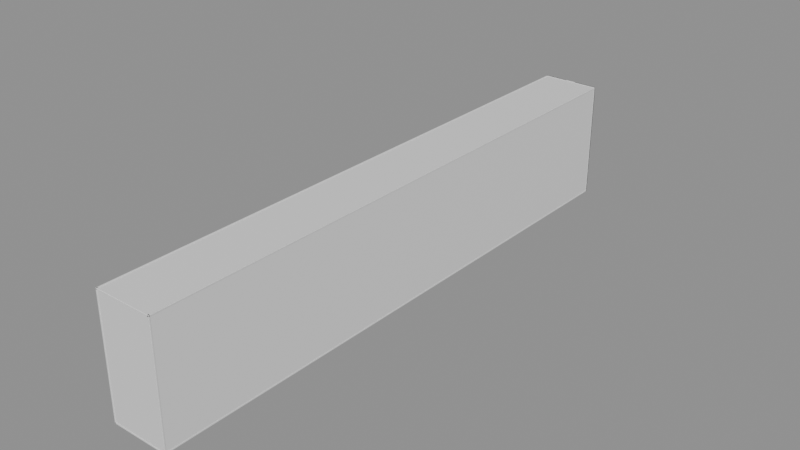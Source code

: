 # Source: Room20Walls.blend  (saved by Blender 5.2.44; exported with 4.5.12 LTS)
import bpy
from mathutils import Matrix  # noqa: F401  (used for matrix-valued properties, if any)

bpy.ops.wm.read_factory_settings(use_empty=True)
scene = bpy.context.scene
scene.name = 'Room20Walls'

# ---- collections
col_editablewalls = bpy.data.collections.new('EditableWalls'); scene.collection.children.link(col_editablewalls)
col_editableplatforms = bpy.data.collections.new('EditablePlatforms'); scene.collection.children.link(col_editableplatforms)
col_room_shell___hide_here = bpy.data.collections.new('ROOM SHELL — HIDE HERE'); scene.collection.children.link(col_room_shell___hide_here)

# ---- materials (node trees are filled in below, after node groups)
mat_roomwallmaterial = bpy.data.materials.new('RoomWallMaterial')
mat_roomwallmaterial.diffuse_color = (0.3, 0.39, 0.42, 1.0)
mat_roomreferencematerial = bpy.data.materials.new('RoomReferenceMaterial')
mat_roomreferencematerial.diffuse_color = (0.16, 0.24, 0.28, 1.0)

# ---- material node trees
mat_roomwallmaterial.use_nodes = True; mat_roomwallmaterial.node_tree.nodes.clear()
_N = mat_roomwallmaterial.node_tree.nodes; _L = mat_roomwallmaterial.node_tree.links
n0 = _N.new('ShaderNodeBsdfPrincipled'); n0.name = 'Principled BSDF'; n0.location = (-200, 100)
n0.inputs[10].default_value = 0.005
n1 = _N.new('ShaderNodeOutputMaterial'); n1.name = 'Material Output'; n1.location = (200, 100)
_L.new(n0.outputs[0], n1.inputs[0])
n1.is_active_output = True
mat_roomreferencematerial.use_nodes = True; mat_roomreferencematerial.node_tree.nodes.clear()
_N = mat_roomreferencematerial.node_tree.nodes; _L = mat_roomreferencematerial.node_tree.links
n0 = _N.new('ShaderNodeBsdfPrincipled'); n0.name = 'Principled BSDF'; n0.location = (-200, 100)
n0.inputs[10].default_value = 0.005
n1 = _N.new('ShaderNodeOutputMaterial'); n1.name = 'Material Output'; n1.location = (200, 100)
_L.new(n0.outputs[0], n1.inputs[0])
n1.is_active_output = True

# ---- meshes
me_startrail_1_mesh = bpy.data.meshes.new('StartRail-1_Mesh')
me_startrail_1_mesh.from_pydata([(-0.18, -11.4, -0.61), (0.18, -11.4, -0.61), (0.18, 11.4, -0.61), (-0.18, 11.4, -0.61), (-0.18, -11.4, 0.61), (0.18, -11.4, 0.61), (0.18, 11.4, 0.61), (-0.18, 11.4, 0.61)], [], [(0, 1, 2, 3), (4, 7, 6, 5), (0, 4, 5, 1), (1, 5, 6, 2), (2, 6, 7, 3), (4, 0, 3, 7)])
me_startrail_1_mesh.materials.append(mat_roomwallmaterial)
me_startrail_1_mesh.update()
me_transitrail_1_mesh = bpy.data.meshes.new('TransitRail-1_Mesh')
me_transitrail_1_mesh.from_pydata([(-0.18, -7.02, -0.61), (0.18, -7.02, -0.61), (0.18, 7.02, -0.61), (-0.18, 7.02, -0.61), (-0.18, -7.02, 0.61), (0.18, -7.02, 0.61), (0.18, 7.02, 0.61), (-0.18, 7.02, 0.61)], [], [(0, 1, 2, 3), (4, 7, 6, 5), (0, 4, 5, 1), (1, 5, 6, 2), (2, 6, 7, 3), (4, 0, 3, 7)])
me_transitrail_1_mesh.materials.append(mat_roomwallmaterial)
me_transitrail_1_mesh.update()
me_pistonrail_1_mesh = bpy.data.meshes.new('PistonRail-1_Mesh')
me_pistonrail_1_mesh.from_pydata([(-0.18, -7.02, -0.61), (0.18, -7.02, -0.61), (0.18, 7.02, -0.61), (-0.18, 7.02, -0.61), (-0.18, -7.02, 0.61), (0.18, -7.02, 0.61), (0.18, 7.02, 0.61), (-0.18, 7.02, 0.61)], [], [(0, 1, 2, 3), (4, 7, 6, 5), (0, 4, 5, 1), (1, 5, 6, 2), (2, 6, 7, 3), (4, 0, 3, 7)])
me_pistonrail_1_mesh.materials.append(mat_roomwallmaterial)
me_pistonrail_1_mesh.update()
me_finalrail_1_mesh = bpy.data.meshes.new('FinalRail-1_Mesh')
me_finalrail_1_mesh.from_pydata([(-0.18, -24.9, -0.61), (0.18, -24.9, -0.61), (0.18, 24.9, -0.61), (-0.18, 24.9, -0.61), (-0.18, -24.9, 0.61), (0.18, -24.9, 0.61), (0.18, 24.9, 0.61), (-0.18, 24.9, 0.61)], [], [(0, 1, 2, 3), (4, 7, 6, 5), (0, 4, 5, 1), (1, 5, 6, 2), (2, 6, 7, 3), (4, 0, 3, 7)])
me_finalrail_1_mesh.materials.append(mat_roomwallmaterial)
me_finalrail_1_mesh.update()
me_startrail1_mesh = bpy.data.meshes.new('StartRail1_Mesh')
me_startrail1_mesh.from_pydata([(-0.18, -11.4, -0.61), (0.18, -11.4, -0.61), (0.18, 11.4, -0.61), (-0.18, 11.4, -0.61), (-0.18, -11.4, 0.61), (0.18, -11.4, 0.61), (0.18, 11.4, 0.61), (-0.18, 11.4, 0.61)], [], [(0, 1, 2, 3), (4, 7, 6, 5), (0, 4, 5, 1), (1, 5, 6, 2), (2, 6, 7, 3), (4, 0, 3, 7)])
me_startrail1_mesh.materials.append(mat_roomwallmaterial)
me_startrail1_mesh.update()
me_transitrail1_mesh = bpy.data.meshes.new('TransitRail1_Mesh')
me_transitrail1_mesh.from_pydata([(-0.18, -7.02, -0.61), (0.18, -7.02, -0.61), (0.18, 7.02, -0.61), (-0.18, 7.02, -0.61), (-0.18, -7.02, 0.61), (0.18, -7.02, 0.61), (0.18, 7.02, 0.61), (-0.18, 7.02, 0.61)], [], [(0, 1, 2, 3), (4, 7, 6, 5), (0, 4, 5, 1), (1, 5, 6, 2), (2, 6, 7, 3), (4, 0, 3, 7)])
me_transitrail1_mesh.materials.append(mat_roomwallmaterial)
me_transitrail1_mesh.update()
me_pistonrail1_mesh = bpy.data.meshes.new('PistonRail1_Mesh')
me_pistonrail1_mesh.from_pydata([(-0.18, -7.02, -0.61), (0.18, -7.02, -0.61), (0.18, 7.02, -0.61), (-0.18, 7.02, -0.61), (-0.18, -7.02, 0.61), (0.18, -7.02, 0.61), (0.18, 7.02, 0.61), (-0.18, 7.02, 0.61)], [], [(0, 1, 2, 3), (4, 7, 6, 5), (0, 4, 5, 1), (1, 5, 6, 2), (2, 6, 7, 3), (4, 0, 3, 7)])
me_pistonrail1_mesh.materials.append(mat_roomwallmaterial)
me_pistonrail1_mesh.update()
me_finalrail1_mesh = bpy.data.meshes.new('FinalRail1_Mesh')
me_finalrail1_mesh.from_pydata([(-0.18, -24.9, -0.61), (0.18, -24.9, -0.61), (0.18, 24.9, -0.61), (-0.18, 24.9, -0.61), (-0.18, -24.9, 0.61), (0.18, -24.9, 0.61), (0.18, 24.9, 0.61), (-0.18, 24.9, 0.61)], [], [(0, 1, 2, 3), (4, 7, 6, 5), (0, 4, 5, 1), (1, 5, 6, 2), (2, 6, 7, 3), (4, 0, 3, 7)])
me_finalrail1_mesh.materials.append(mat_roomwallmaterial)
me_finalrail1_mesh.update()
me_ref_010_safestart_mesh = bpy.data.meshes.new('REF_010_SafeStart_Mesh')
me_ref_010_safestart_mesh.from_pydata([(-6.0, -11.39, -0.25), (6.0, -11.39, -0.25), (6.0, 11.39, -0.25), (-6.0, 11.39, -0.25), (-6.0, -11.39, 0.25), (6.0, -11.39, 0.25), (6.0, 11.39, 0.25), (-6.0, 11.39, 0.25)], [], [(0, 1, 2, 3), (4, 7, 6, 5), (0, 4, 5, 1), (1, 5, 6, 2), (2, 6, 7, 3), (4, 0, 3, 7)])
me_ref_010_safestart_mesh.materials.append(mat_roomreferencematerial)
me_ref_010_safestart_mesh.update()
me_ref_011_transitapproach_mesh = bpy.data.meshes.new('REF_011_TransitApproach_Mesh')
me_ref_011_transitapproach_mesh.from_pydata([(-7.0, -7.0, -0.25), (7.0, -7.0, -0.25), (7.0, 7.0, -0.25), (-7.0, 7.0, -0.25), (-7.0, -7.0, 0.25), (7.0, -7.0, 0.25), (7.0, 7.0, 0.25), (-7.0, 7.0, 0.25)], [], [(0, 1, 2, 3), (4, 7, 6, 5), (0, 4, 5, 1), (1, 5, 6, 2), (2, 6, 7, 3), (4, 0, 3, 7)])
me_ref_011_transitapproach_mesh.materials.append(mat_roomreferencematerial)
me_ref_011_transitapproach_mesh.update()
me_ref_012_pistonstation_mesh = bpy.data.meshes.new('REF_012_PistonStation_Mesh')
me_ref_012_pistonstation_mesh.from_pydata([(-7.0, -7.0, -0.25), (7.0, -7.0, -0.25), (7.0, 7.0, -0.25), (-7.0, 7.0, -0.25), (-7.0, -7.0, 0.25), (7.0, -7.0, 0.25), (7.0, 7.0, 0.25), (-7.0, 7.0, 0.25)], [], [(0, 1, 2, 3), (4, 7, 6, 5), (0, 4, 5, 1), (1, 5, 6, 2), (2, 6, 7, 3), (4, 0, 3, 7)])
me_ref_012_pistonstation_mesh.materials.append(mat_roomreferencematerial)
me_ref_012_pistonstation_mesh.update()
me_ref_013_finaldeck_mesh = bpy.data.meshes.new('REF_013_FinalDeck_Mesh')
me_ref_013_finaldeck_mesh.from_pydata([(-7.5, -24.93, -0.25), (7.5, -24.93, -0.25), (7.5, 24.93, -0.25), (-7.5, 24.93, -0.25), (-7.5, -24.93, 0.25), (7.5, -24.93, 0.25), (7.5, 24.93, 0.25), (-7.5, 24.93, 0.25)], [], [(0, 1, 2, 3), (4, 7, 6, 5), (0, 4, 5, 1), (1, 5, 6, 2), (2, 6, 7, 3), (4, 0, 3, 7)])
me_ref_013_finaldeck_mesh.materials.append(mat_roomreferencematerial)
me_ref_013_finaldeck_mesh.update()
me_ref_735_movingplatform_mesh = bpy.data.meshes.new('REF_735_MovingPlatform_Mesh')
me_ref_735_movingplatform_mesh.from_pydata([(-6.3, -6.82, -0.3), (6.3, -6.82, -0.3), (6.3, 6.82, -0.3), (-6.3, 6.82, -0.3), (-6.3, -6.82, 0.3), (6.3, -6.82, 0.3), (6.3, 6.82, 0.3), (-6.3, 6.82, 0.3)], [], [(0, 1, 2, 3), (4, 7, 6, 5), (0, 4, 5, 1), (1, 5, 6, 2), (2, 6, 7, 3), (4, 0, 3, 7)])
me_ref_735_movingplatform_mesh.materials.append(mat_roomreferencematerial)
me_ref_735_movingplatform_mesh.update()
me_ref_736_basecollision_mesh = bpy.data.meshes.new('REF_736_BaseCollision_Mesh')
me_ref_736_basecollision_mesh.from_pydata([(-0.625, -0.55, -0.75), (0.625, -0.55, -0.75), (0.625, 0.55, -0.75), (-0.625, 0.55, -0.75), (-0.625, -0.55, 0.75), (0.625, -0.55, 0.75), (0.625, 0.55, 0.75), (-0.625, 0.55, 0.75)], [], [(0, 1, 2, 3), (4, 7, 6, 5), (0, 4, 5, 1), (1, 5, 6, 2), (2, 6, 7, 3), (4, 0, 3, 7)])
me_ref_736_basecollision_mesh.materials.append(mat_roomreferencematerial)
me_ref_736_basecollision_mesh.update()
me_ref_737_handlecollision_mesh = bpy.data.meshes.new('REF_737_HandleCollision_Mesh')
me_ref_737_handlecollision_mesh.from_pydata([(-0.12, -0.12, -0.75), (0.12, -0.12, -0.75), (0.12, 0.12, -0.75), (-0.12, 0.12, -0.75), (-0.12, -0.12, 0.75), (0.12, -0.12, 0.75), (0.12, 0.12, 0.75), (-0.12, 0.12, 0.75)], [], [(0, 1, 2, 3), (4, 7, 6, 5), (0, 4, 5, 1), (1, 5, 6, 2), (2, 6, 7, 3), (4, 0, 3, 7)])
me_ref_737_handlecollision_mesh.materials.append(mat_roomreferencematerial)
me_ref_737_handlecollision_mesh.update()
me_ref_738_departuregate_mesh = bpy.data.meshes.new('REF_738_DepartureGate_Mesh')
me_ref_738_departuregate_mesh.from_pydata([(-6.5, -0.21, -1.1), (6.5, -0.21, -1.1), (6.5, 0.21, -1.1), (-6.5, 0.21, -1.1), (-6.5, -0.21, 1.1), (6.5, -0.21, 1.1), (6.5, 0.21, 1.1), (-6.5, 0.21, 1.1)], [], [(0, 1, 2, 3), (4, 7, 6, 5), (0, 4, 5, 1), (1, 5, 6, 2), (2, 6, 7, 3), (4, 0, 3, 7)])
me_ref_738_departuregate_mesh.materials.append(mat_roomreferencematerial)
me_ref_738_departuregate_mesh.update()
me_ref_739_exitcorridorfloor_mesh = bpy.data.meshes.new('REF_739_ExitCorridorFloor_Mesh')
me_ref_739_exitcorridorfloor_mesh.from_pydata([(-1.825, -4.92, -0.12), (1.825, -4.92, -0.12), (1.825, 4.92, -0.12), (-1.825, 4.92, -0.12), (-1.825, -4.92, 0.12), (1.825, -4.92, 0.12), (1.825, 4.92, 0.12), (-1.825, 4.92, 0.12)], [], [(0, 1, 2, 3), (4, 7, 6, 5), (0, 4, 5, 1), (1, 5, 6, 2), (2, 6, 7, 3), (4, 0, 3, 7)])
me_ref_739_exitcorridorfloor_mesh.materials.append(mat_roomreferencematerial)
me_ref_739_exitcorridorfloor_mesh.update()
me_ref_740_exitcorridorceiling_mesh = bpy.data.meshes.new('REF_740_ExitCorridorCeiling_Mesh')
me_ref_740_exitcorridorceiling_mesh.from_pydata([(-1.825, -4.8, -0.12), (1.825, -4.8, -0.12), (1.825, 4.8, -0.12), (-1.825, 4.8, -0.12), (-1.825, -4.8, 0.12), (1.825, -4.8, 0.12), (1.825, 4.8, 0.12), (-1.825, 4.8, 0.12)], [], [(0, 1, 2, 3), (4, 7, 6, 5), (0, 4, 5, 1), (1, 5, 6, 2), (2, 6, 7, 3), (4, 0, 3, 7)])
me_ref_740_exitcorridorceiling_mesh.materials.append(mat_roomreferencematerial)
me_ref_740_exitcorridorceiling_mesh.update()
me_ref_741_exitcorridorleftwall_mesh = bpy.data.meshes.new('REF_741_ExitCorridorLeftWall_Mesh')
me_ref_741_exitcorridorleftwall_mesh.from_pydata([(-0.12, -5.12, -2.07), (0.12, -5.12, -2.07), (0.12, 5.12, -2.07), (-0.12, 5.12, -2.07), (-0.12, -5.12, 2.07), (0.12, -5.12, 2.07), (0.12, 5.12, 2.07), (-0.12, 5.12, 2.07)], [], [(0, 1, 2, 3), (4, 7, 6, 5), (0, 4, 5, 1), (1, 5, 6, 2), (2, 6, 7, 3), (4, 0, 3, 7)])
me_ref_741_exitcorridorleftwall_mesh.materials.append(mat_roomreferencematerial)
me_ref_741_exitcorridorleftwall_mesh.update()
me_ref_742_exitcorridorrightwall_mesh = bpy.data.meshes.new('REF_742_ExitCorridorRightWall_Mesh')
me_ref_742_exitcorridorrightwall_mesh.from_pydata([(-0.12, -5.12, -2.07), (0.12, -5.12, -2.07), (0.12, 5.12, -2.07), (-0.12, 5.12, -2.07), (-0.12, -5.12, 2.07), (0.12, -5.12, 2.07), (0.12, 5.12, 2.07), (-0.12, 5.12, 2.07)], [], [(0, 1, 2, 3), (4, 7, 6, 5), (0, 4, 5, 1), (1, 5, 6, 2), (2, 6, 7, 3), (4, 0, 3, 7)])
me_ref_742_exitcorridorrightwall_mesh.materials.append(mat_roomreferencematerial)
me_ref_742_exitcorridorrightwall_mesh.update()
me_ref_743_exitcorridorendwall_mesh = bpy.data.meshes.new('REF_743_ExitCorridorEndWall_Mesh')
me_ref_743_exitcorridorendwall_mesh.from_pydata([(-2.065, -0.12, -2.07), (2.065, -0.12, -2.07), (2.065, 0.12, -2.07), (-2.065, 0.12, -2.07), (-2.065, -0.12, 2.07), (2.065, -0.12, 2.07), (2.065, 0.12, 2.07), (-2.065, 0.12, 2.07)], [], [(0, 1, 2, 3), (4, 7, 6, 5), (0, 4, 5, 1), (1, 5, 6, 2), (2, 6, 7, 3), (4, 0, 3, 7)])
me_ref_743_exitcorridorendwall_mesh.materials.append(mat_roomreferencematerial)
me_ref_743_exitcorridorendwall_mesh.update()
me_ref_744_framecollision_mesh = bpy.data.meshes.new('REF_744_FrameCollision_Mesh')
me_ref_744_framecollision_mesh.from_pydata([(-0.75, -0.19, -2.01), (0.75, -0.19, -2.01), (0.75, 0.19, -2.01), (-0.75, 0.19, -2.01), (-0.75, -0.19, 2.01), (0.75, -0.19, 2.01), (0.75, 0.19, 2.01), (-0.75, 0.19, 2.01)], [], [(0, 1, 2, 3), (4, 7, 6, 5), (0, 4, 5, 1), (1, 5, 6, 2), (2, 6, 7, 3), (4, 0, 3, 7)])
me_ref_744_framecollision_mesh.materials.append(mat_roomreferencematerial)
me_ref_744_framecollision_mesh.update()
me_ref_745_closeddoorblocker_mesh = bpy.data.meshes.new('REF_745_ClosedDoorBlocker_Mesh')
me_ref_745_closeddoorblocker_mesh.from_pydata([(-1.85, -0.17, -2.07), (1.85, -0.17, -2.07), (1.85, 0.17, -2.07), (-1.85, 0.17, -2.07), (-1.85, -0.17, 2.07), (1.85, -0.17, 2.07), (1.85, 0.17, 2.07), (-1.85, 0.17, 2.07)], [], [(0, 1, 2, 3), (4, 7, 6, 5), (0, 4, 5, 1), (1, 5, 6, 2), (2, 6, 7, 3), (4, 0, 3, 7)])
me_ref_745_closeddoorblocker_mesh.materials.append(mat_roomreferencematerial)
me_ref_745_closeddoorblocker_mesh.update()
me_ref_746_exitdoorbackingleft_mesh = bpy.data.meshes.new('REF_746_ExitDoorBackingLeft_Mesh')
me_ref_746_exitdoorbackingleft_mesh.from_pydata([(-5.5, -0.21, -27.1), (5.5, -0.21, -27.1), (5.5, 0.21, -27.1), (-5.5, 0.21, -27.1), (-5.5, -0.21, 27.1), (5.5, -0.21, 27.1), (5.5, 0.21, 27.1), (-5.5, 0.21, 27.1)], [], [(0, 1, 2, 3), (4, 7, 6, 5), (0, 4, 5, 1), (1, 5, 6, 2), (2, 6, 7, 3), (4, 0, 3, 7)])
me_ref_746_exitdoorbackingleft_mesh.materials.append(mat_roomreferencematerial)
me_ref_746_exitdoorbackingleft_mesh.update()
me_ref_747_exitdoorbackingright_mesh = bpy.data.meshes.new('REF_747_ExitDoorBackingRight_Mesh')
me_ref_747_exitdoorbackingright_mesh.from_pydata([(-5.5, -0.21, -27.1), (5.5, -0.21, -27.1), (5.5, 0.21, -27.1), (-5.5, 0.21, -27.1), (-5.5, -0.21, 27.1), (5.5, -0.21, 27.1), (5.5, 0.21, 27.1), (-5.5, 0.21, 27.1)], [], [(0, 1, 2, 3), (4, 7, 6, 5), (0, 4, 5, 1), (1, 5, 6, 2), (2, 6, 7, 3), (4, 0, 3, 7)])
me_ref_747_exitdoorbackingright_mesh.materials.append(mat_roomreferencematerial)
me_ref_747_exitdoorbackingright_mesh.update()
me_ref_748_exitdoorbackingbelow_mesh = bpy.data.meshes.new('REF_748_ExitDoorBackingBelow_Mesh')
me_ref_748_exitdoorbackingbelow_mesh.from_pydata([(-2.35, -0.21, -16.84), (2.35, -0.21, -16.84), (2.35, 0.21, -16.84), (-2.35, 0.21, -16.84), (-2.35, -0.21, 16.84), (2.35, -0.21, 16.84), (2.35, 0.21, 16.84), (-2.35, 0.21, 16.84)], [], [(0, 1, 2, 3), (4, 7, 6, 5), (0, 4, 5, 1), (1, 5, 6, 2), (2, 6, 7, 3), (4, 0, 3, 7)])
me_ref_748_exitdoorbackingbelow_mesh.materials.append(mat_roomreferencematerial)
me_ref_748_exitdoorbackingbelow_mesh.update()
me_ref_749_exitdoorbackingabove_mesh = bpy.data.meshes.new('REF_749_ExitDoorBackingAbove_Mesh')
me_ref_749_exitdoorbackingabove_mesh.from_pydata([(-2.35, -0.21, -8.065), (2.35, -0.21, -8.065), (2.35, 0.21, -8.065), (-2.35, 0.21, -8.065), (-2.35, -0.21, 8.065), (2.35, -0.21, 8.065), (2.35, 0.21, 8.065), (-2.35, 0.21, 8.065)], [], [(0, 1, 2, 3), (4, 7, 6, 5), (0, 4, 5, 1), (1, 5, 6, 2), (2, 6, 7, 3), (4, 0, 3, 7)])
me_ref_749_exitdoorbackingabove_mesh.materials.append(mat_roomreferencematerial)
me_ref_749_exitdoorbackingabove_mesh.update()
me_ref_744_framecollision_mesh_001 = bpy.data.meshes.new('REF_744_FrameCollision_Mesh.001')
me_ref_744_framecollision_mesh_001.from_pydata([(-0.75, -0.19, -2.01), (0.75, -0.19, -2.01), (0.75, 0.19, -2.01), (-0.75, 0.19, -2.01), (-0.75, -0.19, 2.01), (0.75, -0.19, 2.01), (0.75, 0.19, 2.01), (-0.75, 0.19, 2.01)], [], [(0, 1, 2, 3), (4, 7, 6, 5), (0, 4, 5, 1), (1, 5, 6, 2), (2, 6, 7, 3), (4, 0, 3, 7)])
me_ref_744_framecollision_mesh_001.materials.append(mat_roomreferencematerial)
me_ref_744_framecollision_mesh_001.update()
me_ref_000_hazardfloor_mesh = bpy.data.meshes.new('REF_000_HazardFloor_Mesh')
me_ref_000_hazardfloor_mesh.from_pydata([(-13.35, -132.9, -0.25), (13.35, -132.9, -0.25), (13.35, 132.9, -0.25), (-13.35, 132.9, -0.25), (-13.35, -132.9, 0.25), (13.35, -132.9, 0.25), (13.35, 132.9, 0.25), (-13.35, 132.9, 0.25)], [], [(0, 1, 2, 3), (4, 7, 6, 5), (0, 4, 5, 1), (1, 5, 6, 2), (2, 6, 7, 3), (4, 0, 3, 7)])
me_ref_000_hazardfloor_mesh.materials.append(mat_roomreferencematerial)
me_ref_000_hazardfloor_mesh.update()
me_ref_001_ceiling_mesh = bpy.data.meshes.new('REF_001_Ceiling_Mesh')
me_ref_001_ceiling_mesh.from_pydata([(-13.35, -132.9, -0.2), (13.35, -132.9, -0.2), (13.35, 132.9, -0.2), (-13.35, 132.9, -0.2), (-13.35, -132.9, 0.2), (13.35, -132.9, 0.2), (13.35, 132.9, 0.2), (-13.35, 132.9, 0.2)], [], [(0, 1, 2, 3), (4, 7, 6, 5), (0, 4, 5, 1), (1, 5, 6, 2), (2, 6, 7, 3), (4, 0, 3, 7)])
me_ref_001_ceiling_mesh.materials.append(mat_roomreferencematerial)
me_ref_001_ceiling_mesh.update()
me_ref_002_leftwall_mesh = bpy.data.meshes.new('REF_002_LeftWall_Mesh')
me_ref_002_leftwall_mesh.from_pydata([(-0.225, -132.9, -27.1), (0.225, -132.9, -27.1), (0.225, 132.9, -27.1), (-0.225, 132.9, -27.1), (-0.225, -132.9, 27.1), (0.225, -132.9, 27.1), (0.225, 132.9, 27.1), (-0.225, 132.9, 27.1)], [], [(0, 1, 2, 3), (4, 7, 6, 5), (0, 4, 5, 1), (1, 5, 6, 2), (2, 6, 7, 3), (4, 0, 3, 7)])
me_ref_002_leftwall_mesh.materials.append(mat_roomreferencematerial)
me_ref_002_leftwall_mesh.update()
me_ref_003_rightwall_mesh = bpy.data.meshes.new('REF_003_RightWall_Mesh')
me_ref_003_rightwall_mesh.from_pydata([(-0.225, -132.9, -27.1), (0.225, -132.9, -27.1), (0.225, 132.9, -27.1), (-0.225, 132.9, -27.1), (-0.225, -132.9, 27.1), (0.225, -132.9, 27.1), (0.225, 132.9, 27.1), (-0.225, 132.9, 27.1)], [], [(0, 1, 2, 3), (4, 7, 6, 5), (0, 4, 5, 1), (1, 5, 6, 2), (2, 6, 7, 3), (4, 0, 3, 7)])
me_ref_003_rightwall_mesh.materials.append(mat_roomreferencematerial)
me_ref_003_rightwall_mesh.update()
me_ref_004_backwall_mesh = bpy.data.meshes.new('REF_004_BackWall_Mesh')
me_ref_004_backwall_mesh.from_pydata([(-13.35, -0.225, -27.1), (13.35, -0.225, -27.1), (13.35, 0.225, -27.1), (-13.35, 0.225, -27.1), (-13.35, -0.225, 27.1), (13.35, -0.225, 27.1), (13.35, 0.225, 27.1), (-13.35, 0.225, 27.1)], [], [(0, 1, 2, 3), (4, 7, 6, 5), (0, 4, 5, 1), (1, 5, 6, 2), (2, 6, 7, 3), (4, 0, 3, 7)])
me_ref_004_backwall_mesh.materials.append(mat_roomreferencematerial)
me_ref_004_backwall_mesh.update()
me_ref_005_exitwall_mesh = bpy.data.meshes.new('REF_005_ExitWall_Mesh')
me_ref_005_exitwall_mesh.from_pydata([(-13.35, -0.225, -27.1), (13.35, -0.225, -27.1), (13.35, 0.225, -27.1), (-13.35, 0.225, -27.1), (-13.35, -0.225, 27.1), (13.35, -0.225, 27.1), (13.35, 0.225, 27.1), (-13.35, 0.225, 27.1)], [], [(0, 1, 2, 3), (4, 7, 6, 5), (0, 4, 5, 1), (1, 5, 6, 2), (2, 6, 7, 3), (4, 0, 3, 7)])
me_ref_005_exitwall_mesh.materials.append(mat_roomreferencematerial)
me_ref_005_exitwall_mesh.update()

# ---- objects
ob_startrail_1 = bpy.data.objects.new('StartRail-1', me_startrail_1_mesh)
ob_transitrail_1 = bpy.data.objects.new('TransitRail-1', me_transitrail_1_mesh)
ob_pistonrail_1 = bpy.data.objects.new('PistonRail-1', me_pistonrail_1_mesh)
ob_finalrail_1 = bpy.data.objects.new('FinalRail-1', me_finalrail_1_mesh)
ob_startrail1 = bpy.data.objects.new('StartRail1', me_startrail1_mesh)
ob_transitrail1 = bpy.data.objects.new('TransitRail1', me_transitrail1_mesh)
ob_pistonrail1 = bpy.data.objects.new('PistonRail1', me_pistonrail1_mesh)
ob_finalrail1 = bpy.data.objects.new('FinalRail1', me_finalrail1_mesh)
ob_ref_010_safestart = bpy.data.objects.new('REF_010_SafeStart', me_ref_010_safestart_mesh)
ob_ref_011_transitapproach = bpy.data.objects.new('REF_011_TransitApproach', me_ref_011_transitapproach_mesh)
ob_ref_012_pistonstation = bpy.data.objects.new('REF_012_PistonStation', me_ref_012_pistonstation_mesh)
ob_ref_013_finaldeck = bpy.data.objects.new('REF_013_FinalDeck', me_ref_013_finaldeck_mesh)
ob_ref_735_movingplatform = bpy.data.objects.new('REF_735_MovingPlatform', me_ref_735_movingplatform_mesh)
ob_ref_736_basecollision = bpy.data.objects.new('REF_736_BaseCollision', me_ref_736_basecollision_mesh)
ob_ref_737_handlecollision = bpy.data.objects.new('REF_737_HandleCollision', me_ref_737_handlecollision_mesh)
ob_ref_738_departuregate = bpy.data.objects.new('REF_738_DepartureGate', me_ref_738_departuregate_mesh)
ob_ref_739_exitcorridorfloor = bpy.data.objects.new('REF_739_ExitCorridorFloor', me_ref_739_exitcorridorfloor_mesh)
ob_ref_740_exitcorridorceiling = bpy.data.objects.new('REF_740_ExitCorridorCeiling', me_ref_740_exitcorridorceiling_mesh)
ob_ref_741_exitcorridorleftwall = bpy.data.objects.new('REF_741_ExitCorridorLeftWall', me_ref_741_exitcorridorleftwall_mesh)
ob_ref_742_exitcorridorrightwall = bpy.data.objects.new('REF_742_ExitCorridorRightWall', me_ref_742_exitcorridorrightwall_mesh)
ob_ref_743_exitcorridorendwall = bpy.data.objects.new('REF_743_ExitCorridorEndWall', me_ref_743_exitcorridorendwall_mesh)
ob_ref_744_framecollision = bpy.data.objects.new('REF_744_FrameCollision', me_ref_744_framecollision_mesh)
ob_ref_745_closeddoorblocker = bpy.data.objects.new('REF_745_ClosedDoorBlocker', me_ref_745_closeddoorblocker_mesh)
ob_ref_746_exitdoorbackingleft = bpy.data.objects.new('REF_746_ExitDoorBackingLeft', me_ref_746_exitdoorbackingleft_mesh)
ob_ref_747_exitdoorbackingright = bpy.data.objects.new('REF_747_ExitDoorBackingRight', me_ref_747_exitdoorbackingright_mesh)
ob_ref_748_exitdoorbackingbelow = bpy.data.objects.new('REF_748_ExitDoorBackingBelow', me_ref_748_exitdoorbackingbelow_mesh)
ob_ref_749_exitdoorbackingabove = bpy.data.objects.new('REF_749_ExitDoorBackingAbove', me_ref_749_exitdoorbackingabove_mesh)
ob_ref_744_framecollision_001 = bpy.data.objects.new('REF_744_FrameCollision.001', me_ref_744_framecollision_mesh_001)
ob_ref_000_hazardfloor = bpy.data.objects.new('REF_000_HazardFloor', me_ref_000_hazardfloor_mesh)
ob_ref_001_ceiling = bpy.data.objects.new('REF_001_Ceiling', me_ref_001_ceiling_mesh)
ob_ref_002_leftwall = bpy.data.objects.new('REF_002_LeftWall', me_ref_002_leftwall_mesh)
ob_ref_003_rightwall = bpy.data.objects.new('REF_003_RightWall', me_ref_003_rightwall_mesh)
ob_ref_004_backwall = bpy.data.objects.new('REF_004_BackWall', me_ref_004_backwall_mesh)
ob_ref_005_exitwall = bpy.data.objects.new('REF_005_ExitWall', me_ref_005_exitwall_mesh)

# ---- transforms, parenting, visibility, modifiers, constraints
ob_startrail_1.location = (-6.18, -53.38, 6.357)
ob_startrail_1.scale = (1.0, 1.0, 1.3)
ob_transitrail_1.location = (-7.18, 27.0, 8.357)
ob_transitrail_1.scale = (1.0, 1.0, 1.3)
ob_pistonrail_1.location = (-7.18, 77.0, 18.36)
ob_pistonrail_1.scale = (1.0, 1.0, 1.3)
ob_finalrail_1.location = (-7.68, 174.9, 30.31)
ob_finalrail_1.scale = (1.0, 1.0, 1.3)
ob_startrail1.location = (6.18, -53.38, 6.357)
ob_startrail1.scale = (1.0, 1.0, 1.3)
ob_transitrail1.location = (7.18, 27.0, 8.357)
ob_transitrail1.scale = (1.0, 1.0, 1.3)
ob_pistonrail1.location = (7.18, 77.0, 18.36)
ob_pistonrail1.scale = (1.0, 1.0, 1.3)
ob_finalrail1.location = (7.68, 174.9, 30.31)
ob_finalrail1.scale = (1.0, 1.0, 1.3)
ob_ref_010_safestart.location = (0.0, -53.39, 6.0)
ob_ref_011_transitapproach.location = (0.0, 27.0, 8.0)
ob_ref_012_pistonstation.location = (0.0, 77.0, 18.0)
ob_ref_013_finaldeck.location = (0.0, 174.9, 30.0)
ob_ref_735_movingplatform.location = (0.0, 39.0, 7.95)
ob_ref_736_basecollision.location = (-4.3, 35.4, 9.05)
ob_ref_737_handlecollision.location = (-3.869, 35.45, 10.35)
ob_ref_737_handlecollision.rotation_euler = (0.0, 0.6632, 0.0)
ob_ref_738_departuregate.location = (0.0, 31.78, 9.1)
ob_ref_739_exitcorridorfloor.location = (0.0, 204.7, 30.13)
ob_ref_739_exitcorridorfloor.scale = (1.29, 0.99, 1.0)
ob_ref_740_exitcorridorceiling.location = (0.0, 204.8, 34.27)
ob_ref_740_exitcorridorceiling.scale = (1.29, 0.99, 1.0)
ob_ref_741_exitcorridorleftwall.location = (-2.235, 204.5, 32.2)
ob_ref_742_exitcorridorrightwall.location = (2.235, 204.5, 32.2)
ob_ref_743_exitcorridorendwall.location = (0.0, 209.7, 32.2)
ob_ref_743_exitcorridorendwall.scale = (1.14, 1.0, 1.06)
ob_ref_744_framecollision.location = (-3.1, 199.6, 32.26)
ob_ref_745_closeddoorblocker.location = (0.0, 200.0, 32.27)
ob_ref_745_closeddoorblocker.scale = (1.15, 1.0, 0.97)
ob_ref_746_exitdoorbackingleft.location = (-7.85, 200.0, 23.5)
ob_ref_747_exitdoorbackingright.location = (7.85, 200.0, 23.5)
ob_ref_748_exitdoorbackingbelow.location = (0.0, 200.0, 13.24)
ob_ref_749_exitdoorbackingabove.location = (0.0, 200.0, 42.44)
ob_ref_749_exitdoorbackingabove.scale = (1.0, 1.0, 1.014)
ob_ref_744_framecollision_001.location = (3.1, 199.6, 32.26)
ob_ref_000_hazardfloor.location = (0.0, 67.5, -3.25)
ob_ref_001_ceiling.location = (0.0, 67.5, 50.2)
ob_ref_002_leftwall.location = (-13.0, 67.5, 23.5)
ob_ref_003_rightwall.location = (13.0, 67.5, 23.5)
ob_ref_004_backwall.location = (0.0, -65.0, 23.5)
ob_ref_005_exitwall.location = (0.0, 200.0, 23.5)

# ---- collection membership
col_editablewalls.objects.link(ob_startrail_1)
col_editablewalls.objects.link(ob_transitrail_1)
col_editablewalls.objects.link(ob_pistonrail_1)
col_editablewalls.objects.link(ob_finalrail_1)
col_editablewalls.objects.link(ob_startrail1)
col_editablewalls.objects.link(ob_transitrail1)
col_editablewalls.objects.link(ob_pistonrail1)
col_editablewalls.objects.link(ob_finalrail1)
col_editableplatforms.objects.link(ob_ref_010_safestart)
col_editableplatforms.objects.link(ob_ref_011_transitapproach)
col_editableplatforms.objects.link(ob_ref_012_pistonstation)
col_editableplatforms.objects.link(ob_ref_013_finaldeck)
col_editableplatforms.objects.link(ob_ref_735_movingplatform)
col_editableplatforms.objects.link(ob_ref_736_basecollision)
col_editableplatforms.objects.link(ob_ref_737_handlecollision)
col_editableplatforms.objects.link(ob_ref_738_departuregate)
col_editableplatforms.objects.link(ob_ref_739_exitcorridorfloor)
col_editableplatforms.objects.link(ob_ref_740_exitcorridorceiling)
col_editableplatforms.objects.link(ob_ref_741_exitcorridorleftwall)
col_editableplatforms.objects.link(ob_ref_742_exitcorridorrightwall)
col_editableplatforms.objects.link(ob_ref_743_exitcorridorendwall)
col_editableplatforms.objects.link(ob_ref_744_framecollision)
col_editableplatforms.objects.link(ob_ref_745_closeddoorblocker)
col_editableplatforms.objects.link(ob_ref_746_exitdoorbackingleft)
col_editableplatforms.objects.link(ob_ref_747_exitdoorbackingright)
col_editableplatforms.objects.link(ob_ref_748_exitdoorbackingbelow)
col_editableplatforms.objects.link(ob_ref_749_exitdoorbackingabove)
col_editableplatforms.objects.link(ob_ref_744_framecollision_001)
col_room_shell___hide_here.objects.link(ob_ref_000_hazardfloor)
col_room_shell___hide_here.objects.link(ob_ref_001_ceiling)
col_room_shell___hide_here.objects.link(ob_ref_002_leftwall)
col_room_shell___hide_here.objects.link(ob_ref_003_rightwall)
col_room_shell___hide_here.objects.link(ob_ref_004_backwall)
col_room_shell___hide_here.objects.link(ob_ref_005_exitwall)

# ---- scene / render settings (as saved in the file)
scene.frame_start = 1; scene.frame_end = 250; scene.frame_set(1)
scene.render.engine = 'BLENDER_EEVEE_NEXT'
scene.render.image_settings.exr_codec = 'NONE'
scene.render.use_bake_clear = False
scene.render.bake_margin = 0
scene.render.bake_bias = 0.0
scene.render.bake_samples = 0
scene.render.simplify_subdivision_render = 0
scene.render.simplify_child_particles_render = 0.0
scene.render.compositor_device = 'GPU'
scene.eevee.use_volume_custom_range = False
scene.eevee.gtao_distance = 0.0
scene.eevee.use_fast_gi = False
scene.eevee.fast_gi_thickness_near = 0.1
scene.eevee.fast_gi_thickness_far = 0.0
scene.eevee.ray_tracing_options.screen_trace_thickness = 0.1
bpy.context.view_layer.update()

# ---- added for rendering (the .blend has no active camera and no usable light): camera, sun + grey world if the file has none
cam_auto = bpy.data.cameras.new('AutoCamera')
cam_auto.lens = 50.0
cam_auto.sensor_width = 36.0
cam_auto.clip_end = 4574.59
ob_auto_camera = bpy.data.objects.new('AutoCamera', cam_auto)
scene.collection.objects.link(ob_auto_camera)
ob_auto_camera.location = (260.661, -240.559, 232.036)
ob_auto_camera.rotation_euler = (1.09748, -7.21219e-08, 0.694738)
scene.camera = ob_auto_camera
light_auto_sun = bpy.data.lights.new('AutoSun', 'SUN')
light_auto_sun.energy = 3.0
light_auto_sun.angle = 0.0523599
ob_auto_sun = bpy.data.objects.new('AutoSun', light_auto_sun)
scene.collection.objects.link(ob_auto_sun)
ob_auto_sun.rotation_euler = (0.872665, 0.174533, 0.523599)
if scene.world is None:
    world_auto = bpy.data.worlds.new('AutoWorld')
    world_auto.color = (0.3, 0.3, 0.3)
    scene.world = world_auto
bpy.context.view_layer.update()
